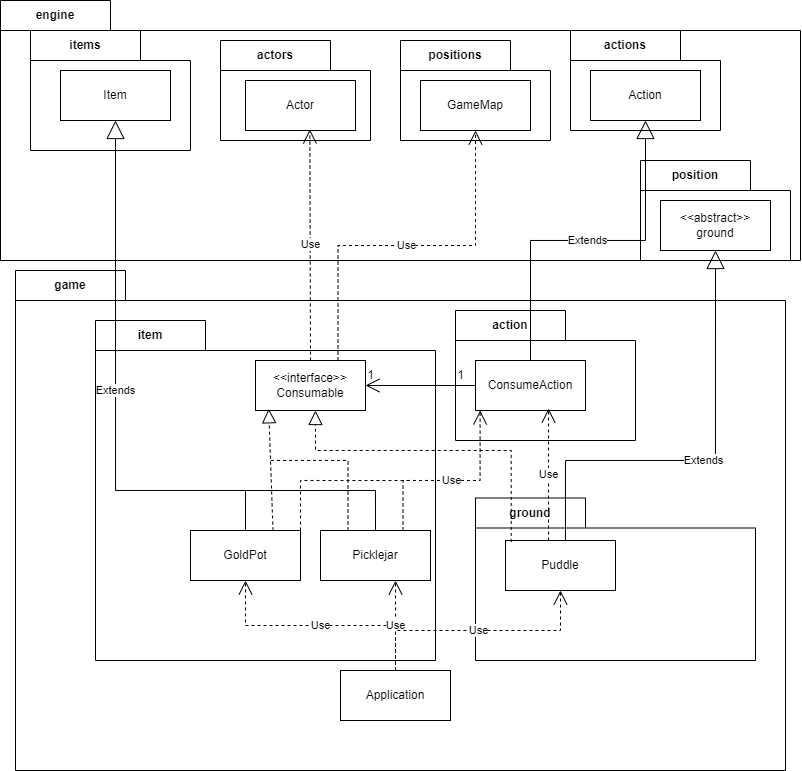

The diagram above was exported from draw.io. Its source (the exported page's mxGraphModel, read from the mxfile embedded in the PNG):
<mxGraphModel dx="1154" dy="1609" grid="1" gridSize="10" guides="1" tooltips="1" connect="1" arrows="1" fold="1" page="1" pageScale="1" pageWidth="850" pageHeight="1100" math="0" shadow="0">
  <root>
    <mxCell id="0" />
    <mxCell id="1" parent="0" />
    <mxCell id="RTJCvP6Bu1luKO5LidSw-52" value="engine" style="shape=folder;fontStyle=1;tabWidth=110;tabHeight=30;tabPosition=left;html=1;boundedLbl=1;labelInHeader=1;container=1;collapsible=0;whiteSpace=wrap;" parent="1" vertex="1">
      <mxGeometry x="10" y="-40" width="800" height="260" as="geometry" />
    </mxCell>
    <mxCell id="RTJCvP6Bu1luKO5LidSw-53" value="" style="html=1;strokeColor=none;resizeWidth=1;resizeHeight=1;fillColor=none;part=1;connectable=0;allowArrows=0;deletable=0;whiteSpace=wrap;" parent="RTJCvP6Bu1luKO5LidSw-52" vertex="1">
      <mxGeometry width="746.6666666666666" height="156" relative="1" as="geometry">
        <mxPoint y="30" as="offset" />
      </mxGeometry>
    </mxCell>
    <mxCell id="RTJCvP6Bu1luKO5LidSw-54" value="items" style="shape=folder;fontStyle=1;tabWidth=110;tabHeight=30;tabPosition=left;html=1;boundedLbl=1;labelInHeader=1;container=1;collapsible=0;whiteSpace=wrap;" parent="RTJCvP6Bu1luKO5LidSw-52" vertex="1">
      <mxGeometry x="30" y="30" width="160" height="120" as="geometry" />
    </mxCell>
    <mxCell id="RTJCvP6Bu1luKO5LidSw-55" value="" style="html=1;strokeColor=none;resizeWidth=1;resizeHeight=1;fillColor=none;part=1;connectable=0;allowArrows=0;deletable=0;whiteSpace=wrap;" parent="RTJCvP6Bu1luKO5LidSw-54" vertex="1">
      <mxGeometry width="160" height="84" relative="1" as="geometry">
        <mxPoint y="30" as="offset" />
      </mxGeometry>
    </mxCell>
    <mxCell id="RTJCvP6Bu1luKO5LidSw-56" value="actors" style="shape=folder;fontStyle=1;tabWidth=110;tabHeight=30;tabPosition=left;html=1;boundedLbl=1;labelInHeader=1;container=1;collapsible=0;whiteSpace=wrap;" parent="RTJCvP6Bu1luKO5LidSw-52" vertex="1">
      <mxGeometry x="220" y="40" width="150" height="100" as="geometry" />
    </mxCell>
    <mxCell id="RTJCvP6Bu1luKO5LidSw-57" value="Text" style="html=1;strokeColor=none;resizeWidth=1;resizeHeight=1;fillColor=none;part=1;connectable=0;allowArrows=0;deletable=0;whiteSpace=wrap;" parent="RTJCvP6Bu1luKO5LidSw-56" vertex="1">
      <mxGeometry width="150" height="70" relative="1" as="geometry">
        <mxPoint y="30" as="offset" />
      </mxGeometry>
    </mxCell>
    <mxCell id="RTJCvP6Bu1luKO5LidSw-17" value="Actor" style="html=1;whiteSpace=wrap;" parent="RTJCvP6Bu1luKO5LidSw-56" vertex="1">
      <mxGeometry x="25" y="40" width="110" height="50" as="geometry" />
    </mxCell>
    <mxCell id="RTJCvP6Bu1luKO5LidSw-60" value="positions" style="shape=folder;fontStyle=1;tabWidth=110;tabHeight=30;tabPosition=left;html=1;boundedLbl=1;labelInHeader=1;container=1;collapsible=0;whiteSpace=wrap;" parent="RTJCvP6Bu1luKO5LidSw-52" vertex="1">
      <mxGeometry x="400" y="40" width="150" height="100" as="geometry" />
    </mxCell>
    <mxCell id="RTJCvP6Bu1luKO5LidSw-61" value="" style="html=1;strokeColor=none;resizeWidth=1;resizeHeight=1;fillColor=none;part=1;connectable=0;allowArrows=0;deletable=0;whiteSpace=wrap;" parent="RTJCvP6Bu1luKO5LidSw-60" vertex="1">
      <mxGeometry width="160" height="70" relative="1" as="geometry">
        <mxPoint y="30" as="offset" />
      </mxGeometry>
    </mxCell>
    <mxCell id="RTJCvP6Bu1luKO5LidSw-18" value="GameMap" style="html=1;whiteSpace=wrap;" parent="RTJCvP6Bu1luKO5LidSw-60" vertex="1">
      <mxGeometry x="20" y="40" width="110" height="50" as="geometry" />
    </mxCell>
    <mxCell id="RTJCvP6Bu1luKO5LidSw-62" value="actions" style="shape=folder;fontStyle=1;tabWidth=110;tabHeight=30;tabPosition=left;html=1;boundedLbl=1;labelInHeader=1;container=1;collapsible=0;whiteSpace=wrap;" parent="RTJCvP6Bu1luKO5LidSw-52" vertex="1">
      <mxGeometry x="570" y="30" width="150" height="100" as="geometry" />
    </mxCell>
    <mxCell id="RTJCvP6Bu1luKO5LidSw-63" value="Text" style="html=1;strokeColor=none;resizeWidth=1;resizeHeight=1;fillColor=none;part=1;connectable=0;allowArrows=0;deletable=0;whiteSpace=wrap;" parent="RTJCvP6Bu1luKO5LidSw-62" vertex="1">
      <mxGeometry width="150" height="70" relative="1" as="geometry">
        <mxPoint y="30" as="offset" />
      </mxGeometry>
    </mxCell>
    <mxCell id="RTJCvP6Bu1luKO5LidSw-64" value="position" style="shape=folder;fontStyle=1;tabWidth=110;tabHeight=30;tabPosition=left;html=1;boundedLbl=1;labelInHeader=1;container=1;collapsible=0;whiteSpace=wrap;" parent="RTJCvP6Bu1luKO5LidSw-52" vertex="1">
      <mxGeometry x="640" y="160" width="150" height="100" as="geometry" />
    </mxCell>
    <mxCell id="RTJCvP6Bu1luKO5LidSw-65" value="Text" style="html=1;strokeColor=none;resizeWidth=1;resizeHeight=1;fillColor=none;part=1;connectable=0;allowArrows=0;deletable=0;whiteSpace=wrap;" parent="RTJCvP6Bu1luKO5LidSw-64" vertex="1">
      <mxGeometry width="150" height="70" relative="1" as="geometry">
        <mxPoint y="30" as="offset" />
      </mxGeometry>
    </mxCell>
    <mxCell id="RTJCvP6Bu1luKO5LidSw-44" value="game" style="shape=folder;fontStyle=1;tabWidth=110;tabHeight=30;tabPosition=left;html=1;boundedLbl=1;labelInHeader=1;container=1;collapsible=0;whiteSpace=wrap;" parent="1" vertex="1">
      <mxGeometry x="25" y="230" width="770" height="500" as="geometry" />
    </mxCell>
    <mxCell id="RTJCvP6Bu1luKO5LidSw-50" value="action" style="shape=folder;fontStyle=1;tabWidth=110;tabHeight=30;tabPosition=left;html=1;boundedLbl=1;labelInHeader=1;container=1;collapsible=0;whiteSpace=wrap;" parent="RTJCvP6Bu1luKO5LidSw-44" vertex="1">
      <mxGeometry x="440" y="40" width="180" height="130" as="geometry" />
    </mxCell>
    <mxCell id="RTJCvP6Bu1luKO5LidSw-51" value="" style="html=1;strokeColor=none;resizeWidth=1;resizeHeight=1;fillColor=none;part=1;connectable=0;allowArrows=0;deletable=0;whiteSpace=wrap;" parent="RTJCvP6Bu1luKO5LidSw-50" vertex="1">
      <mxGeometry width="180" height="91" relative="1" as="geometry">
        <mxPoint y="30" as="offset" />
      </mxGeometry>
    </mxCell>
    <mxCell id="RTJCvP6Bu1luKO5LidSw-45" value="" style="html=1;strokeColor=none;resizeWidth=1;resizeHeight=1;fillColor=none;part=1;connectable=0;allowArrows=0;deletable=0;whiteSpace=wrap;" parent="RTJCvP6Bu1luKO5LidSw-44" vertex="1">
      <mxGeometry width="770.0000000000001" height="350" relative="1" as="geometry">
        <mxPoint y="30" as="offset" />
      </mxGeometry>
    </mxCell>
    <mxCell id="RTJCvP6Bu1luKO5LidSw-48" value="ground" style="shape=folder;fontStyle=1;tabWidth=110;tabHeight=30;tabPosition=left;html=1;boundedLbl=1;labelInHeader=1;container=1;collapsible=0;whiteSpace=wrap;" parent="RTJCvP6Bu1luKO5LidSw-44" vertex="1">
      <mxGeometry x="460" y="227.5" width="280" height="162.5" as="geometry" />
    </mxCell>
    <mxCell id="RTJCvP6Bu1luKO5LidSw-49" value="" style="html=1;strokeColor=none;resizeWidth=1;resizeHeight=1;fillColor=none;part=1;connectable=0;allowArrows=0;deletable=0;whiteSpace=wrap;" parent="RTJCvP6Bu1luKO5LidSw-48" vertex="1">
      <mxGeometry width="280" height="113.75" relative="1" as="geometry">
        <mxPoint y="30" as="offset" />
      </mxGeometry>
    </mxCell>
    <mxCell id="RTJCvP6Bu1luKO5LidSw-2" value="Puddle" style="html=1;whiteSpace=wrap;" parent="RTJCvP6Bu1luKO5LidSw-48" vertex="1">
      <mxGeometry x="30" y="42.5" width="110" height="50" as="geometry" />
    </mxCell>
    <mxCell id="RTJCvP6Bu1luKO5LidSw-46" value="item" style="shape=folder;fontStyle=1;tabWidth=110;tabHeight=30;tabPosition=left;html=1;boundedLbl=1;labelInHeader=1;container=1;collapsible=0;whiteSpace=wrap;" parent="RTJCvP6Bu1luKO5LidSw-44" vertex="1">
      <mxGeometry x="80" y="50" width="340" height="340" as="geometry" />
    </mxCell>
    <mxCell id="RTJCvP6Bu1luKO5LidSw-47" value="" style="html=1;strokeColor=none;resizeWidth=1;resizeHeight=1;fillColor=none;part=1;connectable=0;allowArrows=0;deletable=0;whiteSpace=wrap;" parent="RTJCvP6Bu1luKO5LidSw-46" vertex="1">
      <mxGeometry width="339.99999999999994" height="238" relative="1" as="geometry">
        <mxPoint y="30" as="offset" />
      </mxGeometry>
    </mxCell>
    <mxCell id="RTJCvP6Bu1luKO5LidSw-4" value="&amp;lt;&amp;lt;interface&amp;gt;&amp;gt;&lt;br&gt;Consumable" style="html=1;whiteSpace=wrap;" parent="RTJCvP6Bu1luKO5LidSw-46" vertex="1">
      <mxGeometry x="160" y="40" width="110" height="50" as="geometry" />
    </mxCell>
    <mxCell id="RTJCvP6Bu1luKO5LidSw-30" value="1" style="text;html=1;align=center;verticalAlign=middle;resizable=0;points=[];autosize=1;strokeColor=none;fillColor=none;" parent="RTJCvP6Bu1luKO5LidSw-46" vertex="1">
      <mxGeometry x="260" y="40" width="30" height="30" as="geometry" />
    </mxCell>
    <mxCell id="RTJCvP6Bu1luKO5LidSw-8" value="ConsumeAction" style="html=1;whiteSpace=wrap;" parent="RTJCvP6Bu1luKO5LidSw-44" vertex="1">
      <mxGeometry x="460" y="90" width="110" height="50" as="geometry" />
    </mxCell>
    <mxCell id="RTJCvP6Bu1luKO5LidSw-29" value="" style="endArrow=open;endFill=1;endSize=12;html=1;rounded=0;exitX=0;exitY=0.5;exitDx=0;exitDy=0;entryX=1;entryY=0.5;entryDx=0;entryDy=0;" parent="RTJCvP6Bu1luKO5LidSw-44" source="RTJCvP6Bu1luKO5LidSw-8" target="RTJCvP6Bu1luKO5LidSw-4" edge="1">
      <mxGeometry width="160" relative="1" as="geometry">
        <mxPoint x="270" y="130" as="sourcePoint" />
        <mxPoint x="430" y="130" as="targetPoint" />
      </mxGeometry>
    </mxCell>
    <mxCell id="RTJCvP6Bu1luKO5LidSw-31" value="1" style="text;html=1;align=center;verticalAlign=middle;resizable=0;points=[];autosize=1;strokeColor=none;fillColor=none;" parent="RTJCvP6Bu1luKO5LidSw-44" vertex="1">
      <mxGeometry x="430" y="90" width="30" height="30" as="geometry" />
    </mxCell>
    <mxCell id="RTJCvP6Bu1luKO5LidSw-15" value="Use" style="endArrow=open;endSize=12;dashed=1;html=1;rounded=0;exitX=0.391;exitY=0;exitDx=0;exitDy=0;exitPerimeter=0;entryX=0.664;entryY=0.96;entryDx=0;entryDy=0;entryPerimeter=0;edgeStyle=orthogonalEdgeStyle;" parent="RTJCvP6Bu1luKO5LidSw-44" source="RTJCvP6Bu1luKO5LidSw-2" target="RTJCvP6Bu1luKO5LidSw-8" edge="1">
      <mxGeometry x="0.0022" width="160" relative="1" as="geometry">
        <mxPoint x="270" y="240" as="sourcePoint" />
        <mxPoint x="430" y="240" as="targetPoint" />
        <mxPoint as="offset" />
      </mxGeometry>
    </mxCell>
    <mxCell id="RTJCvP6Bu1luKO5LidSw-14" value="" style="endArrow=block;dashed=1;endFill=0;endSize=12;html=1;rounded=0;edgeStyle=orthogonalEdgeStyle;exitX=0.052;exitY=0.029;exitDx=0;exitDy=0;exitPerimeter=0;" parent="RTJCvP6Bu1luKO5LidSw-44" target="RTJCvP6Bu1luKO5LidSw-4" edge="1" source="RTJCvP6Bu1luKO5LidSw-2">
      <mxGeometry width="160" relative="1" as="geometry">
        <mxPoint x="495" y="260" as="sourcePoint" />
        <mxPoint x="435" y="230" as="targetPoint" />
        <Array as="points">
          <mxPoint x="496" y="180" />
          <mxPoint x="300" y="180" />
        </Array>
      </mxGeometry>
    </mxCell>
    <mxCell id="RTJCvP6Bu1luKO5LidSw-5" value="GoldPot" style="html=1;whiteSpace=wrap;" parent="1" vertex="1">
      <mxGeometry x="200" y="490" width="110" height="50" as="geometry" />
    </mxCell>
    <mxCell id="RTJCvP6Bu1luKO5LidSw-6" value="Picklejar" style="html=1;whiteSpace=wrap;" parent="1" vertex="1">
      <mxGeometry x="330" y="490" width="110" height="50" as="geometry" />
    </mxCell>
    <mxCell id="RTJCvP6Bu1luKO5LidSw-9" value="Item" style="html=1;whiteSpace=wrap;" parent="1" vertex="1">
      <mxGeometry x="70" y="30" width="110" height="50" as="geometry" />
    </mxCell>
    <mxCell id="RTJCvP6Bu1luKO5LidSw-10" value="&amp;lt;&amp;lt;abstract&amp;gt;&amp;gt;&lt;br&gt;ground" style="html=1;whiteSpace=wrap;" parent="1" vertex="1">
      <mxGeometry x="670" y="160" width="110" height="50" as="geometry" />
    </mxCell>
    <mxCell id="RTJCvP6Bu1luKO5LidSw-11" value="Action" style="html=1;whiteSpace=wrap;" parent="1" vertex="1">
      <mxGeometry x="600" y="30" width="110" height="50" as="geometry" />
    </mxCell>
    <mxCell id="RTJCvP6Bu1luKO5LidSw-12" value="Application" style="html=1;whiteSpace=wrap;" parent="1" vertex="1">
      <mxGeometry x="350" y="630" width="110" height="50" as="geometry" />
    </mxCell>
    <mxCell id="RTJCvP6Bu1luKO5LidSw-13" value="Extends" style="endArrow=block;endSize=16;endFill=0;html=1;rounded=0;exitX=0.5;exitY=0;exitDx=0;exitDy=0;entryX=0.5;entryY=1;entryDx=0;entryDy=0;edgeStyle=orthogonalEdgeStyle;" parent="1" source="RTJCvP6Bu1luKO5LidSw-2" target="RTJCvP6Bu1luKO5LidSw-10" edge="1">
      <mxGeometry width="160" relative="1" as="geometry">
        <mxPoint x="300" y="460" as="sourcePoint" />
        <mxPoint x="460" y="460" as="targetPoint" />
        <Array as="points">
          <mxPoint x="575" y="500" />
          <mxPoint x="575" y="420" />
          <mxPoint x="725" y="420" />
        </Array>
      </mxGeometry>
    </mxCell>
    <mxCell id="RTJCvP6Bu1luKO5LidSw-26" value="Use" style="endArrow=open;endSize=12;dashed=1;html=1;rounded=0;exitX=0.5;exitY=0;exitDx=0;exitDy=0;entryX=0.585;entryY=0.978;entryDx=0;entryDy=0;entryPerimeter=0;" parent="1" source="RTJCvP6Bu1luKO5LidSw-4" target="RTJCvP6Bu1luKO5LidSw-17" edge="1">
      <mxGeometry width="160" relative="1" as="geometry">
        <mxPoint x="409.99" y="192" as="sourcePoint" />
        <mxPoint x="409.99" y="110" as="targetPoint" />
      </mxGeometry>
    </mxCell>
    <mxCell id="RTJCvP6Bu1luKO5LidSw-27" value="Use" style="endArrow=open;endSize=12;dashed=1;html=1;rounded=0;exitX=0.75;exitY=0;exitDx=0;exitDy=0;entryX=0.5;entryY=1;entryDx=0;entryDy=0;edgeStyle=orthogonalEdgeStyle;" parent="1" source="RTJCvP6Bu1luKO5LidSw-4" target="RTJCvP6Bu1luKO5LidSw-18" edge="1">
      <mxGeometry width="160" relative="1" as="geometry">
        <mxPoint x="410.65" y="161.10000000000002" as="sourcePoint" />
        <mxPoint x="409.65" y="80.10000000000002" as="targetPoint" />
      </mxGeometry>
    </mxCell>
    <mxCell id="RTJCvP6Bu1luKO5LidSw-28" value="Extends" style="endArrow=block;endSize=16;endFill=0;html=1;rounded=0;exitX=0.5;exitY=0;exitDx=0;exitDy=0;entryX=0.5;entryY=1;entryDx=0;entryDy=0;edgeStyle=orthogonalEdgeStyle;" parent="1" source="RTJCvP6Bu1luKO5LidSw-8" target="RTJCvP6Bu1luKO5LidSw-11" edge="1">
      <mxGeometry width="160" relative="1" as="geometry">
        <mxPoint x="300" y="240" as="sourcePoint" />
        <mxPoint x="460" y="240" as="targetPoint" />
      </mxGeometry>
    </mxCell>
    <mxCell id="RTJCvP6Bu1luKO5LidSw-32" value="Extends" style="endArrow=block;endSize=16;endFill=0;html=1;rounded=0;exitX=0.5;exitY=0;exitDx=0;exitDy=0;entryX=0.5;entryY=1;entryDx=0;entryDy=0;edgeStyle=orthogonalEdgeStyle;" parent="1" source="RTJCvP6Bu1luKO5LidSw-5" target="RTJCvP6Bu1luKO5LidSw-9" edge="1">
      <mxGeometry width="160" relative="1" as="geometry">
        <mxPoint x="300" y="440" as="sourcePoint" />
        <mxPoint x="460" y="440" as="targetPoint" />
        <Array as="points">
          <mxPoint x="255" y="450" />
          <mxPoint x="125" y="450" />
        </Array>
      </mxGeometry>
    </mxCell>
    <mxCell id="RTJCvP6Bu1luKO5LidSw-33" value="" style="endArrow=none;html=1;rounded=0;exitX=0.5;exitY=0;exitDx=0;exitDy=0;edgeStyle=orthogonalEdgeStyle;" parent="1" source="RTJCvP6Bu1luKO5LidSw-6" edge="1">
      <mxGeometry width="50" height="50" relative="1" as="geometry">
        <mxPoint x="360" y="470" as="sourcePoint" />
        <mxPoint x="250" y="450" as="targetPoint" />
        <Array as="points">
          <mxPoint x="385" y="450" />
        </Array>
      </mxGeometry>
    </mxCell>
    <mxCell id="RTJCvP6Bu1luKO5LidSw-34" value="" style="endArrow=block;dashed=1;endFill=0;endSize=12;html=1;rounded=0;exitX=0.75;exitY=0;exitDx=0;exitDy=0;entryX=0.12;entryY=0.966;entryDx=0;entryDy=0;entryPerimeter=0;" parent="1" source="RTJCvP6Bu1luKO5LidSw-5" target="RTJCvP6Bu1luKO5LidSw-4" edge="1">
      <mxGeometry width="160" relative="1" as="geometry">
        <mxPoint x="300" y="440" as="sourcePoint" />
        <mxPoint x="460" y="440" as="targetPoint" />
      </mxGeometry>
    </mxCell>
    <mxCell id="RTJCvP6Bu1luKO5LidSw-36" value="" style="endArrow=none;dashed=1;html=1;rounded=0;exitX=0.25;exitY=0;exitDx=0;exitDy=0;edgeStyle=orthogonalEdgeStyle;" parent="1" source="RTJCvP6Bu1luKO5LidSw-6" edge="1">
      <mxGeometry width="50" height="50" relative="1" as="geometry">
        <mxPoint x="360" y="470" as="sourcePoint" />
        <mxPoint x="280" y="420" as="targetPoint" />
        <Array as="points">
          <mxPoint x="358" y="420" />
        </Array>
      </mxGeometry>
    </mxCell>
    <mxCell id="RTJCvP6Bu1luKO5LidSw-37" value="Use" style="endArrow=open;endSize=12;dashed=1;html=1;rounded=0;exitX=0.75;exitY=0;exitDx=0;exitDy=0;edgeStyle=orthogonalEdgeStyle;entryX=0.042;entryY=0.999;entryDx=0;entryDy=0;entryPerimeter=0;" parent="1" source="RTJCvP6Bu1luKO5LidSw-6" target="RTJCvP6Bu1luKO5LidSw-8" edge="1">
      <mxGeometry x="0.0022" width="160" relative="1" as="geometry">
        <mxPoint x="589.99" y="722" as="sourcePoint" />
        <mxPoint x="490" y="380" as="targetPoint" />
        <Array as="points">
          <mxPoint x="413" y="440" />
          <mxPoint x="490" y="440" />
        </Array>
        <mxPoint as="offset" />
      </mxGeometry>
    </mxCell>
    <mxCell id="RTJCvP6Bu1luKO5LidSw-39" value="" style="endArrow=none;dashed=1;html=1;rounded=0;exitX=1;exitY=0;exitDx=0;exitDy=0;edgeStyle=orthogonalEdgeStyle;" parent="1" source="RTJCvP6Bu1luKO5LidSw-5" edge="1">
      <mxGeometry width="50" height="50" relative="1" as="geometry">
        <mxPoint x="350" y="470" as="sourcePoint" />
        <mxPoint x="420" y="440" as="targetPoint" />
        <Array as="points">
          <mxPoint x="310" y="440" />
        </Array>
      </mxGeometry>
    </mxCell>
    <mxCell id="RTJCvP6Bu1luKO5LidSw-40" value="Use" style="endArrow=open;endSize=12;dashed=1;html=1;rounded=0;exitX=0.5;exitY=0;exitDx=0;exitDy=0;entryX=0.5;entryY=1;entryDx=0;entryDy=0;edgeStyle=orthogonalEdgeStyle;" parent="1" source="RTJCvP6Bu1luKO5LidSw-12" target="RTJCvP6Bu1luKO5LidSw-5" edge="1">
      <mxGeometry width="160" relative="1" as="geometry">
        <mxPoint x="280" y="470" as="sourcePoint" />
        <mxPoint x="440" y="470" as="targetPoint" />
      </mxGeometry>
    </mxCell>
    <mxCell id="RTJCvP6Bu1luKO5LidSw-42" value="Use" style="endArrow=open;endSize=12;dashed=1;html=1;rounded=0;exitX=0.5;exitY=0;exitDx=0;exitDy=0;entryX=0.682;entryY=1;entryDx=0;entryDy=0;entryPerimeter=0;" parent="1" source="RTJCvP6Bu1luKO5LidSw-12" target="RTJCvP6Bu1luKO5LidSw-6" edge="1">
      <mxGeometry width="160" relative="1" as="geometry">
        <mxPoint x="280" y="470" as="sourcePoint" />
        <mxPoint x="440" y="470" as="targetPoint" />
      </mxGeometry>
    </mxCell>
    <mxCell id="RTJCvP6Bu1luKO5LidSw-43" value="Use" style="endArrow=open;endSize=12;dashed=1;html=1;rounded=0;exitX=0.5;exitY=0;exitDx=0;exitDy=0;entryX=0.5;entryY=1;entryDx=0;entryDy=0;edgeStyle=orthogonalEdgeStyle;" parent="1" source="RTJCvP6Bu1luKO5LidSw-12" target="RTJCvP6Bu1luKO5LidSw-2" edge="1">
      <mxGeometry width="160" relative="1" as="geometry">
        <mxPoint x="454.5" y="640" as="sourcePoint" />
        <mxPoint x="454.5" y="550" as="targetPoint" />
        <Array as="points">
          <mxPoint x="405" y="590" />
          <mxPoint x="570" y="590" />
        </Array>
      </mxGeometry>
    </mxCell>
  </root>
</mxGraphModel>